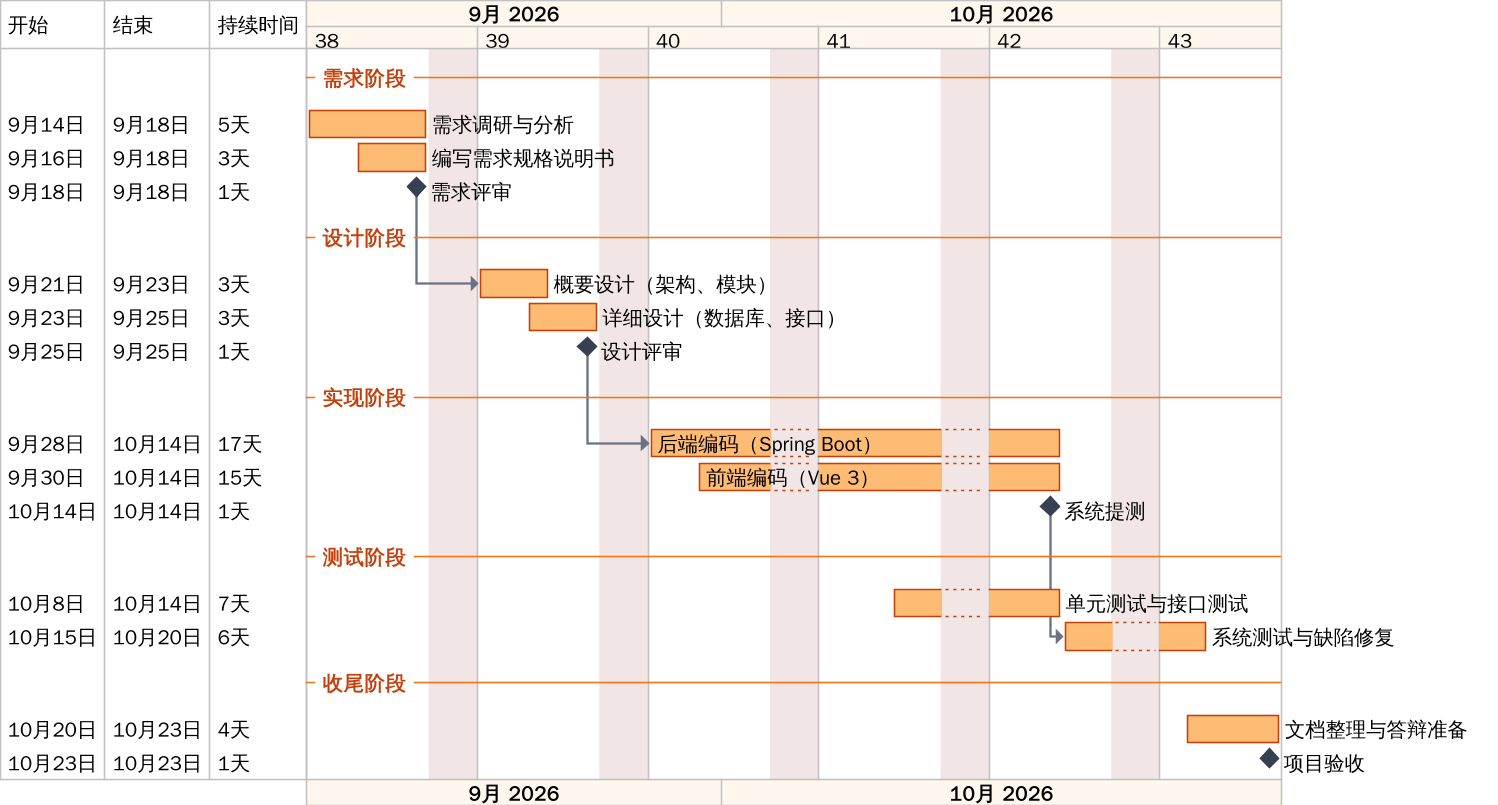

The diagram above was rendered by PlantUML. Its source (embedded in the PNG):
@startgantt gantt
skinparam dpi 150
<style>
ganttDiagram {
  FontName "WenQuanYi Zen Hei"
  FontSize 13
  task {
    FontName "WenQuanYi Zen Hei"
    FontSize 13
    BackGroundColor #FDBA74
    LineColor #C2410C
  }
  milestone {
    FontName "WenQuanYi Zen Hei"
    FontSize 13
    BackGroundColor #374151
    LineColor #374151
  }
  separator {
    FontName "WenQuanYi Zen Hei"
    FontSize 13
    FontStyle bold
    FontColor #C2410C
    LineColor #F97316
  }
  timeline {
    FontName "WenQuanYi Zen Hei"
    BackgroundColor #FFF7ED
  }
  arrow {
    LineColor #6B7280
  }
}
</style>
language zh
printscale weekly zoom 3
Project starts 2026-09-14
saturday are closed
sunday are closed

-- 需求阶段 --
[需求调研与分析] starts 2026-09-14 and ends 2026-09-18
[编写需求规格说明书] starts 2026-09-16 and ends 2026-09-18
[需求评审] happens 2026-09-18

-- 设计阶段 --
[概要设计（架构、模块）] starts 2026-09-21 and ends 2026-09-23
[详细设计（数据库、接口）] starts 2026-09-23 and ends 2026-09-25
[设计评审] happens 2026-09-25

-- 实现阶段 --
[后端编码（Spring Boot）] starts 2026-09-28 and ends 2026-10-14
[前端编码（Vue 3）] starts 2026-09-30 and ends 2026-10-14
[系统提测] happens 2026-10-14

-- 测试阶段 --
[单元测试与接口测试] starts 2026-10-08 and ends 2026-10-14
[系统测试与缺陷修复] starts 2026-10-15 and ends 2026-10-20

-- 收尾阶段 --
[文档整理与答辩准备] starts 2026-10-20 and ends 2026-10-23
[项目验收] happens 2026-10-23

[需求评审] -> [概要设计（架构、模块）]
[设计评审] -> [后端编码（Spring Boot）]
[系统提测] -> [系统测试与缺陷修复]
@endgantt